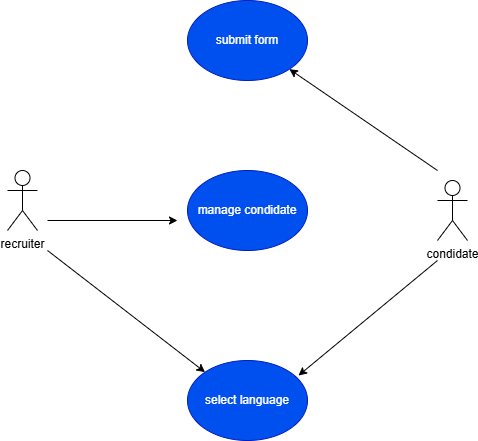

The diagram above was exported from draw.io. Its source (the exported page's mxGraphModel, read from the mxfile embedded in the PNG):
<mxGraphModel dx="948" dy="597" grid="1" gridSize="10" guides="1" tooltips="1" connect="1" arrows="1" fold="1" page="1" pageScale="1" pageWidth="827" pageHeight="1169" background="light-dark(#FFFFFF,#FFD966)" math="0" shadow="0">
  <root>
    <mxCell id="0" />
    <mxCell id="1" parent="0" />
    <mxCell id="k3LsQkJO_4WSUGOSLcxU-1" value="condidate" style="shape=umlActor;verticalLabelPosition=bottom;verticalAlign=top;html=1;outlineConnect=0;" parent="1" vertex="1">
      <mxGeometry x="650" y="250" width="30" height="60" as="geometry" />
    </mxCell>
    <mxCell id="k3LsQkJO_4WSUGOSLcxU-4" value="recruiter" style="shape=umlActor;verticalLabelPosition=bottom;verticalAlign=top;html=1;outlineConnect=0;" parent="1" vertex="1">
      <mxGeometry x="220" y="240" width="30" height="60" as="geometry" />
    </mxCell>
    <mxCell id="k3LsQkJO_4WSUGOSLcxU-5" value="submit form" style="ellipse;whiteSpace=wrap;html=1;fillColor=#0050ef;fontColor=#ffffff;strokeColor=#001DBC;" parent="1" vertex="1">
      <mxGeometry x="400" y="70" width="120" height="80" as="geometry" />
    </mxCell>
    <mxCell id="k3LsQkJO_4WSUGOSLcxU-6" value="manage condidate" style="ellipse;whiteSpace=wrap;html=1;fillColor=#0050ef;fontColor=#ffffff;strokeColor=#001DBC;" parent="1" vertex="1">
      <mxGeometry x="400" y="240" width="120" height="80" as="geometry" />
    </mxCell>
    <mxCell id="k3LsQkJO_4WSUGOSLcxU-7" value="select language" style="ellipse;whiteSpace=wrap;html=1;fillColor=#0050ef;fontColor=#ffffff;strokeColor=#001DBC;" parent="1" vertex="1">
      <mxGeometry x="400" y="430" width="120" height="80" as="geometry" />
    </mxCell>
    <mxCell id="k3LsQkJO_4WSUGOSLcxU-10" value="" style="endArrow=classic;html=1;rounded=0;" parent="1" edge="1">
      <mxGeometry width="50" height="50" relative="1" as="geometry">
        <mxPoint x="260" y="290" as="sourcePoint" />
        <mxPoint x="390" y="290" as="targetPoint" />
      </mxGeometry>
    </mxCell>
    <mxCell id="k3LsQkJO_4WSUGOSLcxU-11" value="" style="endArrow=classic;html=1;rounded=0;entryX=0;entryY=0;entryDx=0;entryDy=0;" parent="1" target="k3LsQkJO_4WSUGOSLcxU-7" edge="1">
      <mxGeometry width="50" height="50" relative="1" as="geometry">
        <mxPoint x="260" y="320" as="sourcePoint" />
        <mxPoint x="440" y="290" as="targetPoint" />
      </mxGeometry>
    </mxCell>
    <mxCell id="k3LsQkJO_4WSUGOSLcxU-12" value="" style="endArrow=classic;html=1;rounded=0;" parent="1" target="k3LsQkJO_4WSUGOSLcxU-5" edge="1">
      <mxGeometry width="50" height="50" relative="1" as="geometry">
        <mxPoint x="650" y="240" as="sourcePoint" />
        <mxPoint x="440" y="290" as="targetPoint" />
      </mxGeometry>
    </mxCell>
    <mxCell id="k3LsQkJO_4WSUGOSLcxU-13" value="" style="endArrow=classic;html=1;rounded=0;entryX=0.925;entryY=0.188;entryDx=0;entryDy=0;entryPerimeter=0;" parent="1" target="k3LsQkJO_4WSUGOSLcxU-7" edge="1">
      <mxGeometry width="50" height="50" relative="1" as="geometry">
        <mxPoint x="650" y="330" as="sourcePoint" />
        <mxPoint x="440" y="290" as="targetPoint" />
      </mxGeometry>
    </mxCell>
  </root>
</mxGraphModel>